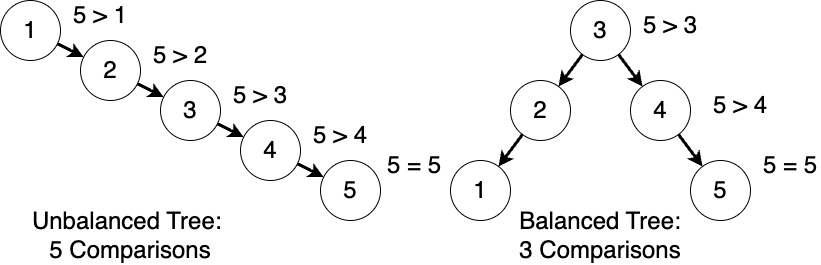

The diagram above was exported from draw.io. Its source (the exported page's mxGraphModel, read from the mxfile embedded in the PNG):
<mxGraphModel dx="1434" dy="907" grid="1" gridSize="10" guides="1" tooltips="1" connect="1" arrows="1" fold="1" page="1" pageScale="1" pageWidth="827" pageHeight="1169" math="0" shadow="0">
  <root>
    <mxCell id="0" />
    <mxCell id="1" parent="0" />
    <mxCell id="BhLqjM0x8d6g2ZtVm6V2-3" value="" style="rounded=0;orthogonalLoop=1;jettySize=auto;html=1;fontSize=24;strokeWidth=3;" parent="1" source="BhLqjM0x8d6g2ZtVm6V2-1" target="BhLqjM0x8d6g2ZtVm6V2-2" edge="1">
      <mxGeometry relative="1" as="geometry" />
    </mxCell>
    <mxCell id="BhLqjM0x8d6g2ZtVm6V2-1" value="1" style="ellipse;whiteSpace=wrap;html=1;aspect=fixed;fontSize=24;" parent="1" vertex="1">
      <mxGeometry width="60" height="60" as="geometry" />
    </mxCell>
    <mxCell id="BhLqjM0x8d6g2ZtVm6V2-5" style="rounded=0;orthogonalLoop=1;jettySize=auto;html=1;fontSize=24;strokeWidth=3;" parent="1" source="BhLqjM0x8d6g2ZtVm6V2-2" target="BhLqjM0x8d6g2ZtVm6V2-4" edge="1">
      <mxGeometry relative="1" as="geometry" />
    </mxCell>
    <mxCell id="BhLqjM0x8d6g2ZtVm6V2-2" value="2" style="ellipse;whiteSpace=wrap;html=1;fontSize=24;" parent="1" vertex="1">
      <mxGeometry x="80" y="40" width="60" height="60" as="geometry" />
    </mxCell>
    <mxCell id="BhLqjM0x8d6g2ZtVm6V2-7" style="rounded=0;orthogonalLoop=1;jettySize=auto;html=1;fontSize=24;strokeWidth=3;" parent="1" source="BhLqjM0x8d6g2ZtVm6V2-4" target="BhLqjM0x8d6g2ZtVm6V2-6" edge="1">
      <mxGeometry relative="1" as="geometry" />
    </mxCell>
    <mxCell id="BhLqjM0x8d6g2ZtVm6V2-4" value="3" style="ellipse;whiteSpace=wrap;html=1;aspect=fixed;fontSize=24;" parent="1" vertex="1">
      <mxGeometry x="160" y="80" width="60" height="60" as="geometry" />
    </mxCell>
    <mxCell id="BhLqjM0x8d6g2ZtVm6V2-9" style="rounded=0;orthogonalLoop=1;jettySize=auto;html=1;fontSize=24;strokeWidth=3;" parent="1" source="BhLqjM0x8d6g2ZtVm6V2-6" target="BhLqjM0x8d6g2ZtVm6V2-8" edge="1">
      <mxGeometry relative="1" as="geometry" />
    </mxCell>
    <mxCell id="BhLqjM0x8d6g2ZtVm6V2-6" value="4" style="ellipse;whiteSpace=wrap;html=1;aspect=fixed;fontSize=24;" parent="1" vertex="1">
      <mxGeometry x="240" y="120" width="60" height="60" as="geometry" />
    </mxCell>
    <mxCell id="BhLqjM0x8d6g2ZtVm6V2-8" value="5" style="ellipse;whiteSpace=wrap;html=1;aspect=fixed;fontSize=24;" parent="1" vertex="1">
      <mxGeometry x="320" y="160" width="60" height="60" as="geometry" />
    </mxCell>
    <mxCell id="IpOxic86_co3rintxNaa-1" value="5 &amp;gt; 1" style="text;html=1;strokeColor=none;fillColor=none;align=center;verticalAlign=middle;whiteSpace=wrap;rounded=0;fontSize=24;" parent="1" vertex="1">
      <mxGeometry x="70" width="60" height="30" as="geometry" />
    </mxCell>
    <mxCell id="IpOxic86_co3rintxNaa-2" value="5 &amp;gt; 2" style="text;html=1;strokeColor=none;fillColor=none;align=center;verticalAlign=middle;whiteSpace=wrap;rounded=0;fontSize=24;" parent="1" vertex="1">
      <mxGeometry x="150" y="40" width="60" height="30" as="geometry" />
    </mxCell>
    <mxCell id="IpOxic86_co3rintxNaa-3" value="5 &amp;gt; 3" style="text;html=1;strokeColor=none;fillColor=none;align=center;verticalAlign=middle;whiteSpace=wrap;rounded=0;fontSize=24;" parent="1" vertex="1">
      <mxGeometry x="230" y="80" width="60" height="30" as="geometry" />
    </mxCell>
    <mxCell id="IpOxic86_co3rintxNaa-4" value="5 &amp;gt; 4" style="text;html=1;strokeColor=none;fillColor=none;align=center;verticalAlign=middle;whiteSpace=wrap;rounded=0;fontSize=24;" parent="1" vertex="1">
      <mxGeometry x="310" y="120" width="60" height="30" as="geometry" />
    </mxCell>
    <mxCell id="IpOxic86_co3rintxNaa-5" value="&lt;font style=&quot;font-size: 24px;&quot;&gt;Unbalanced Tree:&amp;nbsp;&lt;/font&gt;&lt;div&gt;&lt;font style=&quot;font-size: 24px;&quot;&gt;5 Comparisons&lt;/font&gt;&lt;/div&gt;" style="text;html=1;strokeColor=none;fillColor=none;align=center;verticalAlign=middle;whiteSpace=wrap;rounded=0;" parent="1" vertex="1">
      <mxGeometry x="20" y="220" width="220" height="30" as="geometry" />
    </mxCell>
    <mxCell id="IpOxic86_co3rintxNaa-11" style="rounded=0;orthogonalLoop=1;jettySize=auto;html=1;strokeColor=default;strokeWidth=3;" parent="1" source="IpOxic86_co3rintxNaa-6" target="IpOxic86_co3rintxNaa-7" edge="1">
      <mxGeometry relative="1" as="geometry" />
    </mxCell>
    <mxCell id="IpOxic86_co3rintxNaa-12" style="rounded=0;orthogonalLoop=1;jettySize=auto;html=1;strokeColor=default;strokeWidth=3;" parent="1" source="IpOxic86_co3rintxNaa-6" target="IpOxic86_co3rintxNaa-8" edge="1">
      <mxGeometry relative="1" as="geometry" />
    </mxCell>
    <mxCell id="IpOxic86_co3rintxNaa-6" value="3" style="ellipse;whiteSpace=wrap;html=1;aspect=fixed;fontSize=24;" parent="1" vertex="1">
      <mxGeometry x="570" width="60" height="60" as="geometry" />
    </mxCell>
    <mxCell id="IpOxic86_co3rintxNaa-14" style="rounded=0;orthogonalLoop=1;jettySize=auto;html=1;strokeColor=default;strokeWidth=3;" parent="1" source="IpOxic86_co3rintxNaa-7" target="IpOxic86_co3rintxNaa-9" edge="1">
      <mxGeometry relative="1" as="geometry" />
    </mxCell>
    <mxCell id="IpOxic86_co3rintxNaa-7" value="2" style="ellipse;whiteSpace=wrap;html=1;aspect=fixed;fontSize=24;" parent="1" vertex="1">
      <mxGeometry x="510" y="80" width="60" height="60" as="geometry" />
    </mxCell>
    <mxCell id="IpOxic86_co3rintxNaa-13" style="rounded=0;orthogonalLoop=1;jettySize=auto;html=1;strokeColor=default;strokeWidth=3;" parent="1" source="IpOxic86_co3rintxNaa-8" target="IpOxic86_co3rintxNaa-10" edge="1">
      <mxGeometry relative="1" as="geometry" />
    </mxCell>
    <mxCell id="IpOxic86_co3rintxNaa-8" value="4" style="ellipse;whiteSpace=wrap;html=1;aspect=fixed;fontSize=24;" parent="1" vertex="1">
      <mxGeometry x="630" y="80" width="60" height="60" as="geometry" />
    </mxCell>
    <mxCell id="IpOxic86_co3rintxNaa-9" value="1" style="ellipse;whiteSpace=wrap;html=1;aspect=fixed;fontSize=24;" parent="1" vertex="1">
      <mxGeometry x="450" y="160" width="60" height="60" as="geometry" />
    </mxCell>
    <mxCell id="IpOxic86_co3rintxNaa-10" value="5" style="ellipse;whiteSpace=wrap;html=1;aspect=fixed;fontSize=24;" parent="1" vertex="1">
      <mxGeometry x="690" y="160" width="60" height="60" as="geometry" />
    </mxCell>
    <mxCell id="IpOxic86_co3rintxNaa-15" value="5 &amp;gt; 3" style="text;html=1;strokeColor=none;fillColor=none;align=center;verticalAlign=middle;whiteSpace=wrap;rounded=0;fontSize=24;" parent="1" vertex="1">
      <mxGeometry x="640" y="10" width="60" height="30" as="geometry" />
    </mxCell>
    <mxCell id="IpOxic86_co3rintxNaa-16" value="5 &amp;gt; 4" style="text;html=1;strokeColor=none;fillColor=none;align=center;verticalAlign=middle;whiteSpace=wrap;rounded=0;fontSize=24;" parent="1" vertex="1">
      <mxGeometry x="710" y="90" width="60" height="30" as="geometry" />
    </mxCell>
    <mxCell id="IpOxic86_co3rintxNaa-17" value="&lt;font style=&quot;font-size: 24px;&quot;&gt;Balanced Tree:&lt;/font&gt;&lt;div&gt;&lt;font style=&quot;font-size: 24px;&quot;&gt;3 Comparisons&lt;/font&gt;&lt;/div&gt;" style="text;html=1;strokeColor=none;fillColor=none;align=center;verticalAlign=middle;whiteSpace=wrap;rounded=0;" parent="1" vertex="1">
      <mxGeometry x="490" y="220" width="220" height="30" as="geometry" />
    </mxCell>
    <mxCell id="3leC6LVe2iyz69dr-_q1-1" value="5 = 5" style="text;html=1;strokeColor=none;fillColor=none;align=center;verticalAlign=middle;whiteSpace=wrap;rounded=0;fontSize=24;" parent="1" vertex="1">
      <mxGeometry x="383.5" y="150" width="60" height="30" as="geometry" />
    </mxCell>
    <mxCell id="3leC6LVe2iyz69dr-_q1-2" value="5 = 5" style="text;html=1;strokeColor=none;fillColor=none;align=center;verticalAlign=middle;whiteSpace=wrap;rounded=0;fontSize=24;" parent="1" vertex="1">
      <mxGeometry x="760" y="150" width="60" height="30" as="geometry" />
    </mxCell>
  </root>
</mxGraphModel>